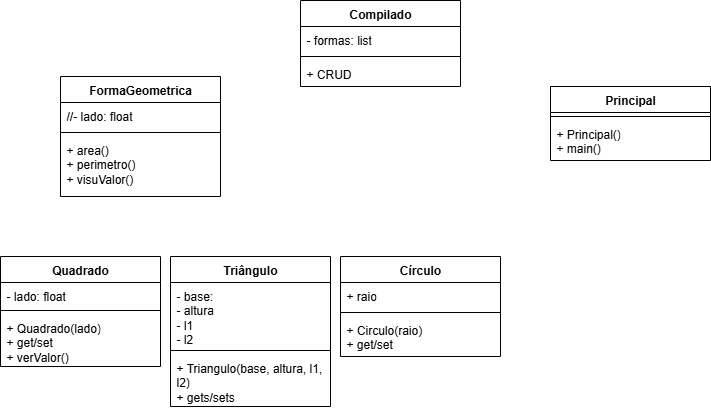

The diagram above was exported from draw.io. Its source (the exported page's mxGraphModel, read from the mxfile embedded in the PNG):
<mxGraphModel dx="1426" dy="777" grid="1" gridSize="10" guides="1" tooltips="1" connect="1" arrows="1" fold="1" page="1" pageScale="1" pageWidth="827" pageHeight="1169" math="0" shadow="0">
  <root>
    <mxCell id="0" />
    <mxCell id="1" parent="0" />
    <mxCell id="upCjTMDLMt49-3Td0Zkx-1" value="Compilado" style="swimlane;fontStyle=1;align=center;verticalAlign=top;childLayout=stackLayout;horizontal=1;startSize=26;horizontalStack=0;resizeParent=1;resizeParentMax=0;resizeLast=0;collapsible=1;marginBottom=0;whiteSpace=wrap;html=1;" parent="1" vertex="1">
      <mxGeometry x="330" y="54" width="160" height="86" as="geometry" />
    </mxCell>
    <mxCell id="upCjTMDLMt49-3Td0Zkx-2" value="- formas: list" style="text;strokeColor=none;fillColor=none;align=left;verticalAlign=top;spacingLeft=4;spacingRight=4;overflow=hidden;rotatable=0;points=[[0,0.5],[1,0.5]];portConstraint=eastwest;whiteSpace=wrap;html=1;" parent="upCjTMDLMt49-3Td0Zkx-1" vertex="1">
      <mxGeometry y="26" width="160" height="26" as="geometry" />
    </mxCell>
    <mxCell id="upCjTMDLMt49-3Td0Zkx-3" value="" style="line;strokeWidth=1;fillColor=none;align=left;verticalAlign=middle;spacingTop=-1;spacingLeft=3;spacingRight=3;rotatable=0;labelPosition=right;points=[];portConstraint=eastwest;strokeColor=inherit;" parent="upCjTMDLMt49-3Td0Zkx-1" vertex="1">
      <mxGeometry y="52" width="160" height="8" as="geometry" />
    </mxCell>
    <mxCell id="upCjTMDLMt49-3Td0Zkx-4" value="+ CRUD" style="text;strokeColor=none;fillColor=none;align=left;verticalAlign=top;spacingLeft=4;spacingRight=4;overflow=hidden;rotatable=0;points=[[0,0.5],[1,0.5]];portConstraint=eastwest;whiteSpace=wrap;html=1;" parent="upCjTMDLMt49-3Td0Zkx-1" vertex="1">
      <mxGeometry y="60" width="160" height="26" as="geometry" />
    </mxCell>
    <mxCell id="upCjTMDLMt49-3Td0Zkx-5" value="Principal" style="swimlane;fontStyle=1;align=center;verticalAlign=top;childLayout=stackLayout;horizontal=1;startSize=26;horizontalStack=0;resizeParent=1;resizeParentMax=0;resizeLast=0;collapsible=1;marginBottom=0;whiteSpace=wrap;html=1;" parent="1" vertex="1">
      <mxGeometry x="580" y="140" width="160" height="74" as="geometry" />
    </mxCell>
    <mxCell id="upCjTMDLMt49-3Td0Zkx-7" value="" style="line;strokeWidth=1;fillColor=none;align=left;verticalAlign=middle;spacingTop=-1;spacingLeft=3;spacingRight=3;rotatable=0;labelPosition=right;points=[];portConstraint=eastwest;strokeColor=inherit;" parent="upCjTMDLMt49-3Td0Zkx-5" vertex="1">
      <mxGeometry y="26" width="160" height="8" as="geometry" />
    </mxCell>
    <mxCell id="upCjTMDLMt49-3Td0Zkx-8" value="&lt;div&gt;+ Principal()&lt;/div&gt;+ main()" style="text;strokeColor=none;fillColor=none;align=left;verticalAlign=top;spacingLeft=4;spacingRight=4;overflow=hidden;rotatable=0;points=[[0,0.5],[1,0.5]];portConstraint=eastwest;whiteSpace=wrap;html=1;" parent="upCjTMDLMt49-3Td0Zkx-5" vertex="1">
      <mxGeometry y="34" width="160" height="40" as="geometry" />
    </mxCell>
    <mxCell id="upCjTMDLMt49-3Td0Zkx-9" value="Quadrado" style="swimlane;fontStyle=1;align=center;verticalAlign=top;childLayout=stackLayout;horizontal=1;startSize=26;horizontalStack=0;resizeParent=1;resizeParentMax=0;resizeLast=0;collapsible=1;marginBottom=0;whiteSpace=wrap;html=1;" parent="1" vertex="1">
      <mxGeometry x="30" y="310" width="160" height="110" as="geometry" />
    </mxCell>
    <mxCell id="upCjTMDLMt49-3Td0Zkx-10" value="- lado: float" style="text;strokeColor=none;fillColor=none;align=left;verticalAlign=top;spacingLeft=4;spacingRight=4;overflow=hidden;rotatable=0;points=[[0,0.5],[1,0.5]];portConstraint=eastwest;whiteSpace=wrap;html=1;" parent="upCjTMDLMt49-3Td0Zkx-9" vertex="1">
      <mxGeometry y="26" width="160" height="24" as="geometry" />
    </mxCell>
    <mxCell id="upCjTMDLMt49-3Td0Zkx-11" value="" style="line;strokeWidth=1;fillColor=none;align=left;verticalAlign=middle;spacingTop=-1;spacingLeft=3;spacingRight=3;rotatable=0;labelPosition=right;points=[];portConstraint=eastwest;strokeColor=inherit;" parent="upCjTMDLMt49-3Td0Zkx-9" vertex="1">
      <mxGeometry y="50" width="160" height="8" as="geometry" />
    </mxCell>
    <mxCell id="upCjTMDLMt49-3Td0Zkx-12" value="+ Quadrado(lado)&lt;div&gt;+ get/set&lt;br&gt;+ verValor()&lt;/div&gt;" style="text;strokeColor=none;fillColor=none;align=left;verticalAlign=top;spacingLeft=4;spacingRight=4;overflow=hidden;rotatable=0;points=[[0,0.5],[1,0.5]];portConstraint=eastwest;whiteSpace=wrap;html=1;" parent="upCjTMDLMt49-3Td0Zkx-9" vertex="1">
      <mxGeometry y="58" width="160" height="52" as="geometry" />
    </mxCell>
    <mxCell id="upCjTMDLMt49-3Td0Zkx-13" value="Triângulo" style="swimlane;fontStyle=1;align=center;verticalAlign=top;childLayout=stackLayout;horizontal=1;startSize=26;horizontalStack=0;resizeParent=1;resizeParentMax=0;resizeLast=0;collapsible=1;marginBottom=0;whiteSpace=wrap;html=1;" parent="1" vertex="1">
      <mxGeometry x="200" y="310" width="160" height="150" as="geometry" />
    </mxCell>
    <mxCell id="upCjTMDLMt49-3Td0Zkx-14" value="- base:&lt;div&gt;- altura&lt;/div&gt;&lt;div&gt;- l1&lt;/div&gt;&lt;div&gt;- l2&lt;/div&gt;" style="text;strokeColor=none;fillColor=none;align=left;verticalAlign=top;spacingLeft=4;spacingRight=4;overflow=hidden;rotatable=0;points=[[0,0.5],[1,0.5]];portConstraint=eastwest;whiteSpace=wrap;html=1;" parent="upCjTMDLMt49-3Td0Zkx-13" vertex="1">
      <mxGeometry y="26" width="160" height="64" as="geometry" />
    </mxCell>
    <mxCell id="upCjTMDLMt49-3Td0Zkx-15" value="" style="line;strokeWidth=1;fillColor=none;align=left;verticalAlign=middle;spacingTop=-1;spacingLeft=3;spacingRight=3;rotatable=0;labelPosition=right;points=[];portConstraint=eastwest;strokeColor=inherit;" parent="upCjTMDLMt49-3Td0Zkx-13" vertex="1">
      <mxGeometry y="90" width="160" height="8" as="geometry" />
    </mxCell>
    <mxCell id="upCjTMDLMt49-3Td0Zkx-16" value="+ Triangulo(base, altura, l1, l2)&lt;div&gt;+ gets/sets&lt;/div&gt;" style="text;strokeColor=none;fillColor=none;align=left;verticalAlign=top;spacingLeft=4;spacingRight=4;overflow=hidden;rotatable=0;points=[[0,0.5],[1,0.5]];portConstraint=eastwest;whiteSpace=wrap;html=1;" parent="upCjTMDLMt49-3Td0Zkx-13" vertex="1">
      <mxGeometry y="98" width="160" height="52" as="geometry" />
    </mxCell>
    <mxCell id="upCjTMDLMt49-3Td0Zkx-17" value="Círculo" style="swimlane;fontStyle=1;align=center;verticalAlign=top;childLayout=stackLayout;horizontal=1;startSize=26;horizontalStack=0;resizeParent=1;resizeParentMax=0;resizeLast=0;collapsible=1;marginBottom=0;whiteSpace=wrap;html=1;" parent="1" vertex="1">
      <mxGeometry x="370" y="310" width="160" height="100" as="geometry" />
    </mxCell>
    <mxCell id="upCjTMDLMt49-3Td0Zkx-18" value="+ raio" style="text;strokeColor=none;fillColor=none;align=left;verticalAlign=top;spacingLeft=4;spacingRight=4;overflow=hidden;rotatable=0;points=[[0,0.5],[1,0.5]];portConstraint=eastwest;whiteSpace=wrap;html=1;" parent="upCjTMDLMt49-3Td0Zkx-17" vertex="1">
      <mxGeometry y="26" width="160" height="26" as="geometry" />
    </mxCell>
    <mxCell id="upCjTMDLMt49-3Td0Zkx-19" value="" style="line;strokeWidth=1;fillColor=none;align=left;verticalAlign=middle;spacingTop=-1;spacingLeft=3;spacingRight=3;rotatable=0;labelPosition=right;points=[];portConstraint=eastwest;strokeColor=inherit;" parent="upCjTMDLMt49-3Td0Zkx-17" vertex="1">
      <mxGeometry y="52" width="160" height="8" as="geometry" />
    </mxCell>
    <mxCell id="upCjTMDLMt49-3Td0Zkx-20" value="+ Circulo(raio)&lt;div&gt;+ get/set&lt;/div&gt;" style="text;strokeColor=none;fillColor=none;align=left;verticalAlign=top;spacingLeft=4;spacingRight=4;overflow=hidden;rotatable=0;points=[[0,0.5],[1,0.5]];portConstraint=eastwest;whiteSpace=wrap;html=1;" parent="upCjTMDLMt49-3Td0Zkx-17" vertex="1">
      <mxGeometry y="60" width="160" height="40" as="geometry" />
    </mxCell>
    <mxCell id="upCjTMDLMt49-3Td0Zkx-21" value="FormaGeometrica" style="swimlane;fontStyle=1;align=center;verticalAlign=top;childLayout=stackLayout;horizontal=1;startSize=26;horizontalStack=0;resizeParent=1;resizeParentMax=0;resizeLast=0;collapsible=1;marginBottom=0;whiteSpace=wrap;html=1;" parent="1" vertex="1">
      <mxGeometry x="90" y="130" width="160" height="120" as="geometry" />
    </mxCell>
    <mxCell id="upCjTMDLMt49-3Td0Zkx-22" value="//- lado: float" style="text;strokeColor=none;fillColor=none;align=left;verticalAlign=top;spacingLeft=4;spacingRight=4;overflow=hidden;rotatable=0;points=[[0,0.5],[1,0.5]];portConstraint=eastwest;whiteSpace=wrap;html=1;" parent="upCjTMDLMt49-3Td0Zkx-21" vertex="1">
      <mxGeometry y="26" width="160" height="26" as="geometry" />
    </mxCell>
    <mxCell id="upCjTMDLMt49-3Td0Zkx-23" value="" style="line;strokeWidth=1;fillColor=none;align=left;verticalAlign=middle;spacingTop=-1;spacingLeft=3;spacingRight=3;rotatable=0;labelPosition=right;points=[];portConstraint=eastwest;strokeColor=inherit;" parent="upCjTMDLMt49-3Td0Zkx-21" vertex="1">
      <mxGeometry y="52" width="160" height="8" as="geometry" />
    </mxCell>
    <mxCell id="upCjTMDLMt49-3Td0Zkx-24" value="+ area()&lt;div&gt;+ perimetro()&lt;/div&gt;&lt;div&gt;+ visuValor()&lt;/div&gt;" style="text;strokeColor=none;fillColor=none;align=left;verticalAlign=top;spacingLeft=4;spacingRight=4;overflow=hidden;rotatable=0;points=[[0,0.5],[1,0.5]];portConstraint=eastwest;whiteSpace=wrap;html=1;" parent="upCjTMDLMt49-3Td0Zkx-21" vertex="1">
      <mxGeometry y="60" width="160" height="60" as="geometry" />
    </mxCell>
  </root>
</mxGraphModel>